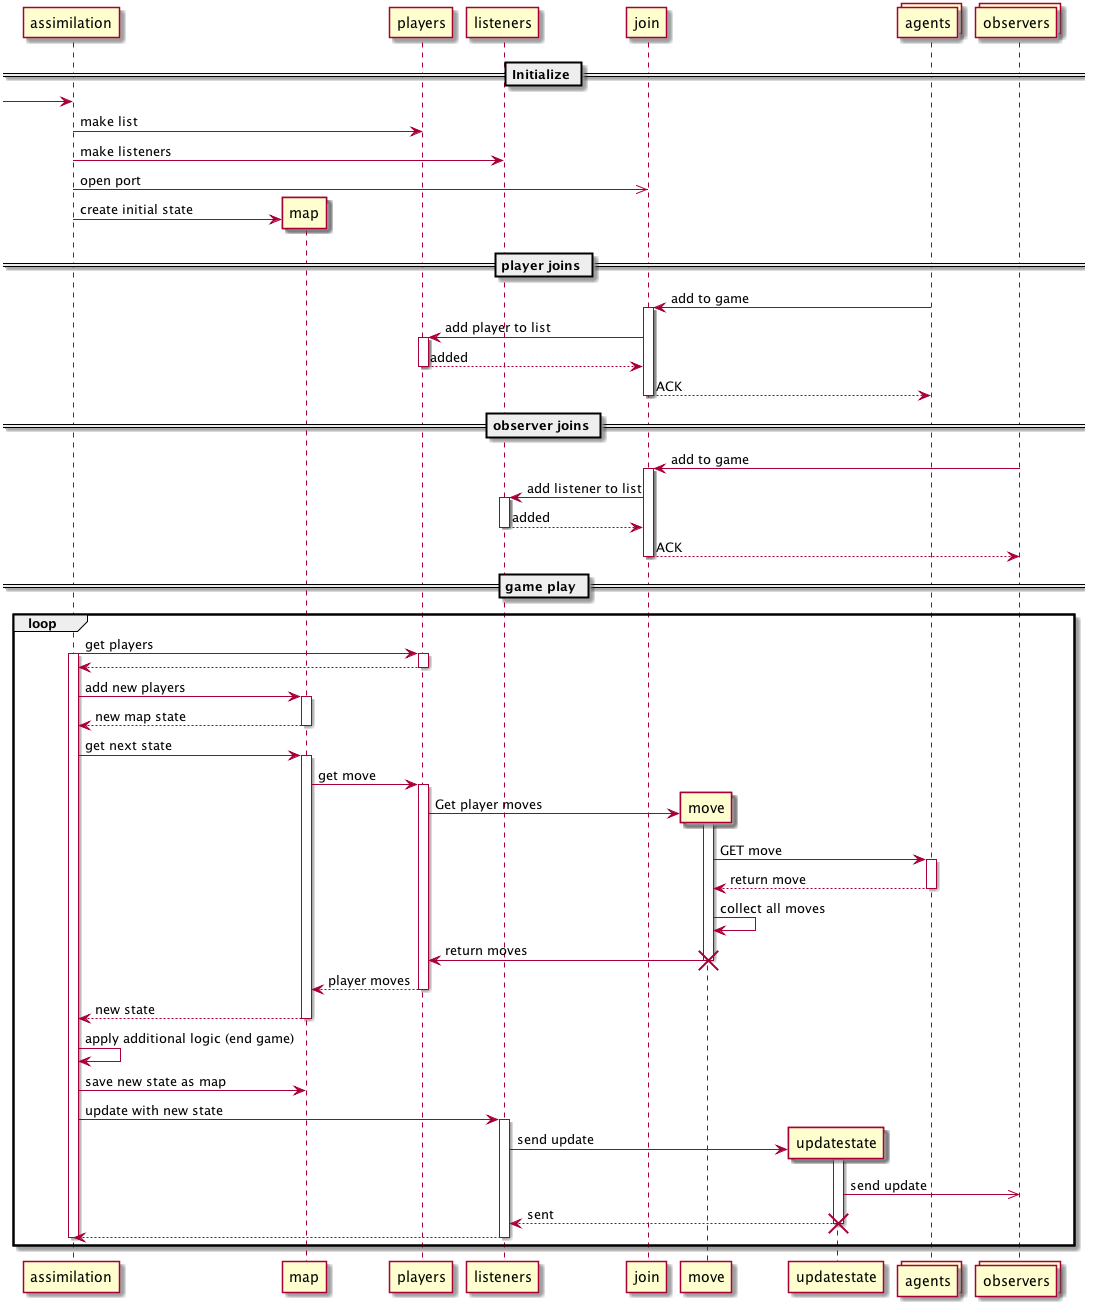

The diagram above was rendered by PlantUML. Its source (embedded in the PNG):
@startuml
participant assimilation
participant map
participant players as pl
participant listeners
participant join
participant move
participant updatestate
collections agents
collections observers

== Initialize ==
[-> assimilation
assimilation -> pl : make list
assimilation -> listeners : make listeners
assimilation ->> join : open port
create map
assimilation -> map : create initial state

== player joins ==
agents -> join : add to game
activate join
join -> pl : add player to list
activate pl
pl --> join : added
deactivate pl
join --> agents : ACK
deactivate join

== observer joins ==
observers -> join : add to game
activate join
join -> listeners : add listener to list
activate listeners
listeners --> join : added
deactivate listeners
join --> observers : ACK
deactivate join

== game play ==
loop
  assimilation -> pl : get players
  activate assimilation
  activate pl
  pl --> assimilation
  deactivate pl

  assimilation -> map : add new players
  activate map
  map --> assimilation : new map state
  deactivate map

  assimilation -> map : get next state
  activate map
  map -> pl : get move
  activate pl
  create move
  pl -> move : Get player moves
  activate move
  move -> agents : GET move
  activate agents
  agents --> move : return move
  deactivate agents
  move -> move : collect all moves
  move -> pl : return moves
  destroy move
  pl --> map : player moves
  deactivate pl
  map --> assimilation : new state
  deactivate map

  assimilation -> assimilation : apply additional logic (end game)
  assimilation -> map : save new state as map

  assimilation -> listeners : update with new state
  activate listeners
  create updatestate
  listeners -> updatestate : send update
  activate updatestate
  updatestate ->> observers : send update
  updatestate --> listeners : sent
  destroy updatestate
  listeners --> assimilation
  deactivate listeners
  deactivate assimilation
end


@enduml